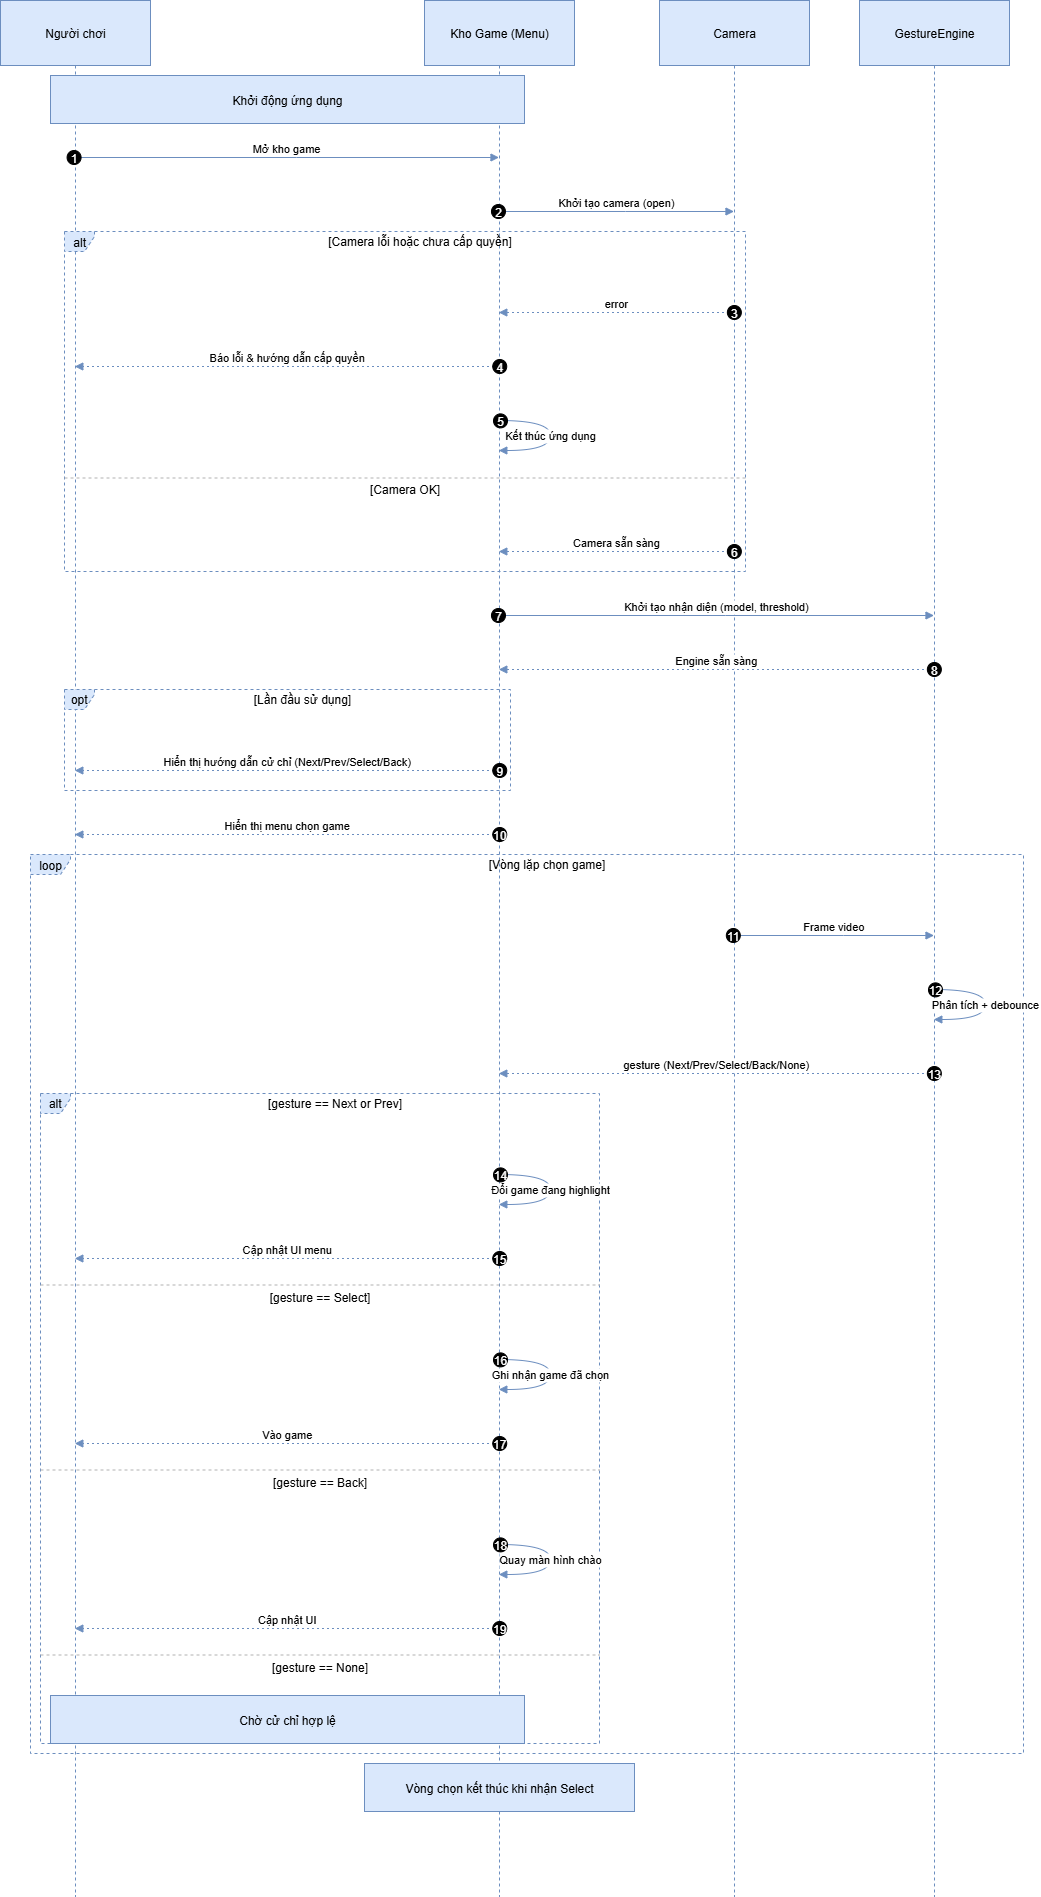

The diagram above was exported from draw.io. Its source (the exported page's mxGraphModel, read from the mxfile embedded in the PNG):
<mxGraphModel dx="1216" dy="711" grid="1" gridSize="10" guides="1" tooltips="1" connect="1" arrows="1" fold="1" page="1" pageScale="1" pageWidth="850" pageHeight="1100" math="0" shadow="0">
  <root>
    <mxCell id="0" />
    <mxCell id="1" parent="0" />
    <mxCell id="i0w7kVnVW54dZWxd1ZbS-1" value="Người chơi" style="shape=umlLifeline;perimeter=lifelinePerimeter;whiteSpace=wrap;container=1;dropTarget=0;collapsible=0;recursiveResize=0;outlineConnect=0;portConstraint=eastwest;newEdgeStyle={&quot;edgeStyle&quot;:&quot;elbowEdgeStyle&quot;,&quot;elbow&quot;:&quot;vertical&quot;,&quot;curved&quot;:0,&quot;rounded&quot;:0};size=65;fillColor=#dae8fc;strokeColor=#6c8ebf;" vertex="1" parent="1">
      <mxGeometry x="20" y="20" width="150" height="1896" as="geometry" />
    </mxCell>
    <mxCell id="i0w7kVnVW54dZWxd1ZbS-2" value="Kho Game (Menu)" style="shape=umlLifeline;perimeter=lifelinePerimeter;whiteSpace=wrap;container=1;dropTarget=0;collapsible=0;recursiveResize=0;outlineConnect=0;portConstraint=eastwest;newEdgeStyle={&quot;edgeStyle&quot;:&quot;elbowEdgeStyle&quot;,&quot;elbow&quot;:&quot;vertical&quot;,&quot;curved&quot;:0,&quot;rounded&quot;:0};size=65;fillColor=#dae8fc;strokeColor=#6c8ebf;" vertex="1" parent="1">
      <mxGeometry x="444" y="20" width="150" height="1896" as="geometry" />
    </mxCell>
    <mxCell id="i0w7kVnVW54dZWxd1ZbS-3" value="Camera" style="shape=umlLifeline;perimeter=lifelinePerimeter;whiteSpace=wrap;container=1;dropTarget=0;collapsible=0;recursiveResize=0;outlineConnect=0;portConstraint=eastwest;newEdgeStyle={&quot;edgeStyle&quot;:&quot;elbowEdgeStyle&quot;,&quot;elbow&quot;:&quot;vertical&quot;,&quot;curved&quot;:0,&quot;rounded&quot;:0};size=65;fillColor=#dae8fc;strokeColor=#6c8ebf;" vertex="1" parent="1">
      <mxGeometry x="679" y="20" width="150" height="1896" as="geometry" />
    </mxCell>
    <mxCell id="i0w7kVnVW54dZWxd1ZbS-4" value="GestureEngine" style="shape=umlLifeline;perimeter=lifelinePerimeter;whiteSpace=wrap;container=1;dropTarget=0;collapsible=0;recursiveResize=0;outlineConnect=0;portConstraint=eastwest;newEdgeStyle={&quot;edgeStyle&quot;:&quot;elbowEdgeStyle&quot;,&quot;elbow&quot;:&quot;vertical&quot;,&quot;curved&quot;:0,&quot;rounded&quot;:0};size=65;fillColor=#dae8fc;strokeColor=#6c8ebf;" vertex="1" parent="1">
      <mxGeometry x="879" y="20" width="150" height="1896" as="geometry" />
    </mxCell>
    <mxCell id="i0w7kVnVW54dZWxd1ZbS-5" value="alt" style="shape=umlFrame;dashed=1;pointerEvents=0;dropTarget=0;strokeColor=#6c8ebf;height=20;width=30;fillColor=#dae8fc;" vertex="1" parent="1">
      <mxGeometry x="84" y="251" width="681" height="340" as="geometry" />
    </mxCell>
    <mxCell id="i0w7kVnVW54dZWxd1ZbS-6" value="[Camera lỗi hoặc chưa cấp quyền]" style="text;strokeColor=none;fillColor=none;align=center;verticalAlign=middle;whiteSpace=wrap;" vertex="1" parent="i0w7kVnVW54dZWxd1ZbS-5">
      <mxGeometry x="30" width="651" height="20" as="geometry" />
    </mxCell>
    <mxCell id="i0w7kVnVW54dZWxd1ZbS-7" value="[Camera OK]" style="shape=line;dashed=1;whiteSpace=wrap;verticalAlign=top;labelPosition=center;verticalLabelPosition=middle;align=center;strokeColor=#B3B3B3;" vertex="1" parent="i0w7kVnVW54dZWxd1ZbS-5">
      <mxGeometry y="244" width="681" height="5" as="geometry" />
    </mxCell>
    <mxCell id="i0w7kVnVW54dZWxd1ZbS-8" value="opt" style="shape=umlFrame;dashed=1;pointerEvents=0;dropTarget=0;strokeColor=#6c8ebf;height=20;width=30;fillColor=#dae8fc;" vertex="1" parent="1">
      <mxGeometry x="84" y="709" width="446" height="101" as="geometry" />
    </mxCell>
    <mxCell id="i0w7kVnVW54dZWxd1ZbS-9" value="[Lần đầu sử dụng]" style="text;strokeColor=none;fillColor=none;align=center;verticalAlign=middle;whiteSpace=wrap;" vertex="1" parent="i0w7kVnVW54dZWxd1ZbS-8">
      <mxGeometry x="30" width="416" height="20" as="geometry" />
    </mxCell>
    <mxCell id="i0w7kVnVW54dZWxd1ZbS-10" value="alt" style="shape=umlFrame;dashed=1;pointerEvents=0;dropTarget=0;strokeColor=#6c8ebf;height=20;width=30;fillColor=#dae8fc;" vertex="1" parent="1">
      <mxGeometry x="60" y="1113" width="559" height="650" as="geometry" />
    </mxCell>
    <mxCell id="i0w7kVnVW54dZWxd1ZbS-11" value="[gesture == Next or Prev]" style="text;strokeColor=none;fillColor=none;align=center;verticalAlign=middle;whiteSpace=wrap;" vertex="1" parent="i0w7kVnVW54dZWxd1ZbS-10">
      <mxGeometry x="30" width="529" height="20" as="geometry" />
    </mxCell>
    <mxCell id="i0w7kVnVW54dZWxd1ZbS-12" value="[gesture == Select]" style="shape=line;dashed=1;whiteSpace=wrap;verticalAlign=top;labelPosition=center;verticalLabelPosition=middle;align=center;strokeColor=#B3B3B3;" vertex="1" parent="i0w7kVnVW54dZWxd1ZbS-10">
      <mxGeometry y="190" width="559" height="3" as="geometry" />
    </mxCell>
    <mxCell id="i0w7kVnVW54dZWxd1ZbS-13" value="[gesture == Back]" style="shape=line;dashed=1;whiteSpace=wrap;verticalAlign=top;labelPosition=center;verticalLabelPosition=middle;align=center;strokeColor=#B3B3B3;" vertex="1" parent="i0w7kVnVW54dZWxd1ZbS-10">
      <mxGeometry y="375" width="559" height="3" as="geometry" />
    </mxCell>
    <mxCell id="i0w7kVnVW54dZWxd1ZbS-14" value="[gesture == None]" style="shape=line;dashed=1;whiteSpace=wrap;verticalAlign=top;labelPosition=center;verticalLabelPosition=middle;align=center;strokeColor=#B3B3B3;" vertex="1" parent="i0w7kVnVW54dZWxd1ZbS-10">
      <mxGeometry y="560" width="559" height="3" as="geometry" />
    </mxCell>
    <mxCell id="i0w7kVnVW54dZWxd1ZbS-15" value="loop" style="shape=umlFrame;dashed=1;pointerEvents=0;dropTarget=0;strokeColor=#6c8ebf;height=20;width=40;fillColor=#dae8fc;" vertex="1" parent="1">
      <mxGeometry x="50" y="874" width="993" height="899" as="geometry" />
    </mxCell>
    <mxCell id="i0w7kVnVW54dZWxd1ZbS-16" value="[Vòng lặp chọn game]" style="text;strokeColor=none;fillColor=none;align=center;verticalAlign=middle;whiteSpace=wrap;" vertex="1" parent="i0w7kVnVW54dZWxd1ZbS-15">
      <mxGeometry x="40" width="953" height="20" as="geometry" />
    </mxCell>
    <mxCell id="i0w7kVnVW54dZWxd1ZbS-17" value="Mở kho game" style="verticalAlign=bottom;edgeStyle=elbowEdgeStyle;elbow=vertical;curved=0;rounded=0;endArrow=block;fillColor=#dae8fc;strokeColor=#6c8ebf;" edge="1" parent="1" source="i0w7kVnVW54dZWxd1ZbS-1" target="i0w7kVnVW54dZWxd1ZbS-2">
      <mxGeometry relative="1" as="geometry">
        <Array as="points">
          <mxPoint x="316" y="177" />
        </Array>
      </mxGeometry>
    </mxCell>
    <mxCell id="i0w7kVnVW54dZWxd1ZbS-18" value="1" style="ellipse;aspect=fixed;fillColor=#000000;align=center;fontColor=#FFFFFF;" vertex="1" parent="i0w7kVnVW54dZWxd1ZbS-17">
      <mxGeometry width="14" height="14" relative="1" as="geometry">
        <mxPoint x="-219.5" y="-7" as="offset" />
      </mxGeometry>
    </mxCell>
    <mxCell id="i0w7kVnVW54dZWxd1ZbS-19" value="Khởi tạo camera (open)" style="verticalAlign=bottom;edgeStyle=elbowEdgeStyle;elbow=vertical;curved=0;rounded=0;endArrow=block;fillColor=#dae8fc;strokeColor=#6c8ebf;" edge="1" parent="1" source="i0w7kVnVW54dZWxd1ZbS-2" target="i0w7kVnVW54dZWxd1ZbS-3">
      <mxGeometry relative="1" as="geometry">
        <Array as="points">
          <mxPoint x="645" y="231" />
        </Array>
      </mxGeometry>
    </mxCell>
    <mxCell id="i0w7kVnVW54dZWxd1ZbS-20" value="2" style="ellipse;aspect=fixed;fillColor=#000000;align=center;fontColor=#FFFFFF;" vertex="1" parent="i0w7kVnVW54dZWxd1ZbS-19">
      <mxGeometry width="14" height="14" relative="1" as="geometry">
        <mxPoint x="-125" y="-7" as="offset" />
      </mxGeometry>
    </mxCell>
    <mxCell id="i0w7kVnVW54dZWxd1ZbS-21" value="error" style="verticalAlign=bottom;edgeStyle=elbowEdgeStyle;elbow=vertical;curved=0;rounded=0;dashed=1;dashPattern=2 3;endArrow=block;fillColor=#dae8fc;strokeColor=#6c8ebf;" edge="1" parent="1" source="i0w7kVnVW54dZWxd1ZbS-3" target="i0w7kVnVW54dZWxd1ZbS-2">
      <mxGeometry relative="1" as="geometry">
        <Array as="points">
          <mxPoint x="648" y="332" />
        </Array>
      </mxGeometry>
    </mxCell>
    <mxCell id="i0w7kVnVW54dZWxd1ZbS-22" value="3" style="ellipse;aspect=fixed;fillColor=#000000;align=center;fontColor=#FFFFFF;" vertex="1" parent="i0w7kVnVW54dZWxd1ZbS-21">
      <mxGeometry width="14" height="14" relative="1" as="geometry">
        <mxPoint x="111" y="-7" as="offset" />
      </mxGeometry>
    </mxCell>
    <mxCell id="i0w7kVnVW54dZWxd1ZbS-23" value="Báo lỗi &amp; hướng dẫn cấp quyền" style="verticalAlign=bottom;edgeStyle=elbowEdgeStyle;elbow=vertical;curved=0;rounded=0;dashed=1;dashPattern=2 3;endArrow=block;fillColor=#dae8fc;strokeColor=#6c8ebf;" edge="1" parent="1" source="i0w7kVnVW54dZWxd1ZbS-2" target="i0w7kVnVW54dZWxd1ZbS-1">
      <mxGeometry relative="1" as="geometry">
        <Array as="points">
          <mxPoint x="319" y="386" />
        </Array>
      </mxGeometry>
    </mxCell>
    <mxCell id="i0w7kVnVW54dZWxd1ZbS-24" value="4" style="ellipse;aspect=fixed;fillColor=#000000;align=center;fontColor=#FFFFFF;" vertex="1" parent="i0w7kVnVW54dZWxd1ZbS-23">
      <mxGeometry width="14" height="14" relative="1" as="geometry">
        <mxPoint x="205.5" y="-7" as="offset" />
      </mxGeometry>
    </mxCell>
    <mxCell id="i0w7kVnVW54dZWxd1ZbS-25" value="Kết thúc ứng dụng" style="curved=1;endArrow=block;rounded=0;fillColor=#dae8fc;strokeColor=#6c8ebf;" edge="1" parent="1" source="i0w7kVnVW54dZWxd1ZbS-2" target="i0w7kVnVW54dZWxd1ZbS-2">
      <mxGeometry relative="1" as="geometry">
        <Array as="points">
          <mxPoint x="570" y="440" />
          <mxPoint x="570" y="470" />
        </Array>
      </mxGeometry>
    </mxCell>
    <mxCell id="i0w7kVnVW54dZWxd1ZbS-26" value="5" style="ellipse;aspect=fixed;fillColor=#000000;align=center;fontColor=#FFFFFF;" vertex="1" parent="i0w7kVnVW54dZWxd1ZbS-25">
      <mxGeometry width="14" height="14" relative="1" as="geometry">
        <mxPoint x="-57" y="-22" as="offset" />
      </mxGeometry>
    </mxCell>
    <mxCell id="i0w7kVnVW54dZWxd1ZbS-27" value="Camera sẵn sàng" style="verticalAlign=bottom;edgeStyle=elbowEdgeStyle;elbow=vertical;curved=0;rounded=0;dashed=1;dashPattern=2 3;endArrow=block;fillColor=#dae8fc;strokeColor=#6c8ebf;" edge="1" parent="1" source="i0w7kVnVW54dZWxd1ZbS-3" target="i0w7kVnVW54dZWxd1ZbS-2">
      <mxGeometry relative="1" as="geometry">
        <Array as="points">
          <mxPoint x="648" y="571" />
        </Array>
      </mxGeometry>
    </mxCell>
    <mxCell id="i0w7kVnVW54dZWxd1ZbS-28" value="6" style="ellipse;aspect=fixed;fillColor=#000000;align=center;fontColor=#FFFFFF;" vertex="1" parent="i0w7kVnVW54dZWxd1ZbS-27">
      <mxGeometry width="14" height="14" relative="1" as="geometry">
        <mxPoint x="111" y="-7" as="offset" />
      </mxGeometry>
    </mxCell>
    <mxCell id="i0w7kVnVW54dZWxd1ZbS-29" value="Khởi tạo nhận diện (model, threshold)" style="verticalAlign=bottom;edgeStyle=elbowEdgeStyle;elbow=vertical;curved=0;rounded=0;endArrow=block;fillColor=#dae8fc;strokeColor=#6c8ebf;" edge="1" parent="1" source="i0w7kVnVW54dZWxd1ZbS-2" target="i0w7kVnVW54dZWxd1ZbS-4">
      <mxGeometry relative="1" as="geometry">
        <Array as="points">
          <mxPoint x="745" y="635" />
        </Array>
      </mxGeometry>
    </mxCell>
    <mxCell id="i0w7kVnVW54dZWxd1ZbS-30" value="7" style="ellipse;aspect=fixed;fillColor=#000000;align=center;fontColor=#FFFFFF;" vertex="1" parent="i0w7kVnVW54dZWxd1ZbS-29">
      <mxGeometry width="14" height="14" relative="1" as="geometry">
        <mxPoint x="-225" y="-7" as="offset" />
      </mxGeometry>
    </mxCell>
    <mxCell id="i0w7kVnVW54dZWxd1ZbS-31" value="Engine sẵn sàng" style="verticalAlign=bottom;edgeStyle=elbowEdgeStyle;elbow=vertical;curved=0;rounded=0;dashed=1;dashPattern=2 3;endArrow=block;fillColor=#dae8fc;strokeColor=#6c8ebf;" edge="1" parent="1" source="i0w7kVnVW54dZWxd1ZbS-4" target="i0w7kVnVW54dZWxd1ZbS-2">
      <mxGeometry relative="1" as="geometry">
        <Array as="points">
          <mxPoint x="748" y="689" />
        </Array>
      </mxGeometry>
    </mxCell>
    <mxCell id="i0w7kVnVW54dZWxd1ZbS-32" value="8" style="ellipse;aspect=fixed;fillColor=#000000;align=center;fontColor=#FFFFFF;" vertex="1" parent="i0w7kVnVW54dZWxd1ZbS-31">
      <mxGeometry width="14" height="14" relative="1" as="geometry">
        <mxPoint x="211" y="-7" as="offset" />
      </mxGeometry>
    </mxCell>
    <mxCell id="i0w7kVnVW54dZWxd1ZbS-33" value="Hiển thị hướng dẫn cử chỉ (Next/Prev/Select/Back)" style="verticalAlign=bottom;edgeStyle=elbowEdgeStyle;elbow=vertical;curved=0;rounded=0;dashed=1;dashPattern=2 3;endArrow=block;fillColor=#dae8fc;strokeColor=#6c8ebf;" edge="1" parent="1" source="i0w7kVnVW54dZWxd1ZbS-2" target="i0w7kVnVW54dZWxd1ZbS-1">
      <mxGeometry relative="1" as="geometry">
        <Array as="points">
          <mxPoint x="319" y="790" />
        </Array>
      </mxGeometry>
    </mxCell>
    <mxCell id="i0w7kVnVW54dZWxd1ZbS-34" value="9" style="ellipse;aspect=fixed;fillColor=#000000;align=center;fontColor=#FFFFFF;" vertex="1" parent="i0w7kVnVW54dZWxd1ZbS-33">
      <mxGeometry width="14" height="14" relative="1" as="geometry">
        <mxPoint x="205.5" y="-7" as="offset" />
      </mxGeometry>
    </mxCell>
    <mxCell id="i0w7kVnVW54dZWxd1ZbS-35" value="Hiển thị menu chọn game" style="verticalAlign=bottom;edgeStyle=elbowEdgeStyle;elbow=vertical;curved=0;rounded=0;dashed=1;dashPattern=2 3;endArrow=block;fillColor=#dae8fc;strokeColor=#6c8ebf;" edge="1" parent="1" source="i0w7kVnVW54dZWxd1ZbS-2" target="i0w7kVnVW54dZWxd1ZbS-1">
      <mxGeometry relative="1" as="geometry">
        <Array as="points">
          <mxPoint x="319" y="854" />
        </Array>
      </mxGeometry>
    </mxCell>
    <mxCell id="i0w7kVnVW54dZWxd1ZbS-36" value="10" style="ellipse;aspect=fixed;fillColor=#000000;align=center;fontColor=#FFFFFF;" vertex="1" parent="i0w7kVnVW54dZWxd1ZbS-35">
      <mxGeometry width="14" height="14" relative="1" as="geometry">
        <mxPoint x="205.5" y="-7" as="offset" />
      </mxGeometry>
    </mxCell>
    <mxCell id="i0w7kVnVW54dZWxd1ZbS-37" value="Frame video" style="verticalAlign=bottom;edgeStyle=elbowEdgeStyle;elbow=vertical;curved=0;rounded=0;endArrow=block;fillColor=#dae8fc;strokeColor=#6c8ebf;" edge="1" parent="1" source="i0w7kVnVW54dZWxd1ZbS-3" target="i0w7kVnVW54dZWxd1ZbS-4">
      <mxGeometry relative="1" as="geometry">
        <Array as="points">
          <mxPoint x="863" y="955" />
        </Array>
      </mxGeometry>
    </mxCell>
    <mxCell id="i0w7kVnVW54dZWxd1ZbS-38" value="11" style="ellipse;aspect=fixed;fillColor=#000000;align=center;fontColor=#FFFFFF;" vertex="1" parent="i0w7kVnVW54dZWxd1ZbS-37">
      <mxGeometry width="14" height="14" relative="1" as="geometry">
        <mxPoint x="-107.5" y="-7" as="offset" />
      </mxGeometry>
    </mxCell>
    <mxCell id="i0w7kVnVW54dZWxd1ZbS-39" value="Phân tích + debounce" style="curved=1;endArrow=block;rounded=0;fillColor=#dae8fc;strokeColor=#6c8ebf;" edge="1" parent="1" source="i0w7kVnVW54dZWxd1ZbS-4" target="i0w7kVnVW54dZWxd1ZbS-4">
      <mxGeometry relative="1" as="geometry">
        <Array as="points">
          <mxPoint x="1005" y="1009" />
          <mxPoint x="1005" y="1039" />
        </Array>
      </mxGeometry>
    </mxCell>
    <mxCell id="i0w7kVnVW54dZWxd1ZbS-40" value="12" style="ellipse;aspect=fixed;fillColor=#000000;align=center;fontColor=#FFFFFF;" vertex="1" parent="i0w7kVnVW54dZWxd1ZbS-39">
      <mxGeometry width="14" height="14" relative="1" as="geometry">
        <mxPoint x="-57" y="-22" as="offset" />
      </mxGeometry>
    </mxCell>
    <mxCell id="i0w7kVnVW54dZWxd1ZbS-41" value="gesture (Next/Prev/Select/Back/None)" style="verticalAlign=bottom;edgeStyle=elbowEdgeStyle;elbow=vertical;curved=0;rounded=0;dashed=1;dashPattern=2 3;endArrow=block;fillColor=#dae8fc;strokeColor=#6c8ebf;" edge="1" parent="1" source="i0w7kVnVW54dZWxd1ZbS-4" target="i0w7kVnVW54dZWxd1ZbS-2">
      <mxGeometry relative="1" as="geometry">
        <Array as="points">
          <mxPoint x="748" y="1093" />
        </Array>
      </mxGeometry>
    </mxCell>
    <mxCell id="i0w7kVnVW54dZWxd1ZbS-42" value="13" style="ellipse;aspect=fixed;fillColor=#000000;align=center;fontColor=#FFFFFF;" vertex="1" parent="i0w7kVnVW54dZWxd1ZbS-41">
      <mxGeometry width="14" height="14" relative="1" as="geometry">
        <mxPoint x="211" y="-7" as="offset" />
      </mxGeometry>
    </mxCell>
    <mxCell id="i0w7kVnVW54dZWxd1ZbS-43" value="Đổi game đang highlight" style="curved=1;endArrow=block;rounded=0;fillColor=#dae8fc;strokeColor=#6c8ebf;" edge="1" parent="1" source="i0w7kVnVW54dZWxd1ZbS-2" target="i0w7kVnVW54dZWxd1ZbS-2">
      <mxGeometry relative="1" as="geometry">
        <Array as="points">
          <mxPoint x="570" y="1194" />
          <mxPoint x="570" y="1224" />
        </Array>
      </mxGeometry>
    </mxCell>
    <mxCell id="i0w7kVnVW54dZWxd1ZbS-44" value="14" style="ellipse;aspect=fixed;fillColor=#000000;align=center;fontColor=#FFFFFF;" vertex="1" parent="i0w7kVnVW54dZWxd1ZbS-43">
      <mxGeometry width="14" height="14" relative="1" as="geometry">
        <mxPoint x="-57" y="-22" as="offset" />
      </mxGeometry>
    </mxCell>
    <mxCell id="i0w7kVnVW54dZWxd1ZbS-45" value="Cập nhật UI menu" style="verticalAlign=bottom;edgeStyle=elbowEdgeStyle;elbow=vertical;curved=0;rounded=0;dashed=1;dashPattern=2 3;endArrow=block;fillColor=#dae8fc;strokeColor=#6c8ebf;" edge="1" parent="1" source="i0w7kVnVW54dZWxd1ZbS-2" target="i0w7kVnVW54dZWxd1ZbS-1">
      <mxGeometry relative="1" as="geometry">
        <Array as="points">
          <mxPoint x="319" y="1278" />
        </Array>
      </mxGeometry>
    </mxCell>
    <mxCell id="i0w7kVnVW54dZWxd1ZbS-46" value="15" style="ellipse;aspect=fixed;fillColor=#000000;align=center;fontColor=#FFFFFF;" vertex="1" parent="i0w7kVnVW54dZWxd1ZbS-45">
      <mxGeometry width="14" height="14" relative="1" as="geometry">
        <mxPoint x="205.5" y="-7" as="offset" />
      </mxGeometry>
    </mxCell>
    <mxCell id="i0w7kVnVW54dZWxd1ZbS-47" value="Ghi nhận game đã chọn" style="curved=1;endArrow=block;rounded=0;fillColor=#dae8fc;strokeColor=#6c8ebf;" edge="1" parent="1" source="i0w7kVnVW54dZWxd1ZbS-2" target="i0w7kVnVW54dZWxd1ZbS-2">
      <mxGeometry relative="1" as="geometry">
        <Array as="points">
          <mxPoint x="570" y="1379" />
          <mxPoint x="570" y="1409" />
        </Array>
      </mxGeometry>
    </mxCell>
    <mxCell id="i0w7kVnVW54dZWxd1ZbS-48" value="16" style="ellipse;aspect=fixed;fillColor=#000000;align=center;fontColor=#FFFFFF;" vertex="1" parent="i0w7kVnVW54dZWxd1ZbS-47">
      <mxGeometry width="14" height="14" relative="1" as="geometry">
        <mxPoint x="-57" y="-22" as="offset" />
      </mxGeometry>
    </mxCell>
    <mxCell id="i0w7kVnVW54dZWxd1ZbS-49" value="Vào game" style="verticalAlign=bottom;edgeStyle=elbowEdgeStyle;elbow=vertical;curved=0;rounded=0;dashed=1;dashPattern=2 3;endArrow=block;fillColor=#dae8fc;strokeColor=#6c8ebf;" edge="1" parent="1" source="i0w7kVnVW54dZWxd1ZbS-2" target="i0w7kVnVW54dZWxd1ZbS-1">
      <mxGeometry relative="1" as="geometry">
        <Array as="points">
          <mxPoint x="319" y="1463" />
        </Array>
      </mxGeometry>
    </mxCell>
    <mxCell id="i0w7kVnVW54dZWxd1ZbS-50" value="17" style="ellipse;aspect=fixed;fillColor=#000000;align=center;fontColor=#FFFFFF;" vertex="1" parent="i0w7kVnVW54dZWxd1ZbS-49">
      <mxGeometry width="14" height="14" relative="1" as="geometry">
        <mxPoint x="205.5" y="-7" as="offset" />
      </mxGeometry>
    </mxCell>
    <mxCell id="i0w7kVnVW54dZWxd1ZbS-51" value="Quay màn hình chào" style="curved=1;endArrow=block;rounded=0;fillColor=#dae8fc;strokeColor=#6c8ebf;" edge="1" parent="1" source="i0w7kVnVW54dZWxd1ZbS-2" target="i0w7kVnVW54dZWxd1ZbS-2">
      <mxGeometry relative="1" as="geometry">
        <Array as="points">
          <mxPoint x="570" y="1564" />
          <mxPoint x="570" y="1594" />
        </Array>
      </mxGeometry>
    </mxCell>
    <mxCell id="i0w7kVnVW54dZWxd1ZbS-52" value="18" style="ellipse;aspect=fixed;fillColor=#000000;align=center;fontColor=#FFFFFF;" vertex="1" parent="i0w7kVnVW54dZWxd1ZbS-51">
      <mxGeometry width="14" height="14" relative="1" as="geometry">
        <mxPoint x="-57" y="-22" as="offset" />
      </mxGeometry>
    </mxCell>
    <mxCell id="i0w7kVnVW54dZWxd1ZbS-53" value="Cập nhật UI" style="verticalAlign=bottom;edgeStyle=elbowEdgeStyle;elbow=vertical;curved=0;rounded=0;dashed=1;dashPattern=2 3;endArrow=block;fillColor=#dae8fc;strokeColor=#6c8ebf;" edge="1" parent="1" source="i0w7kVnVW54dZWxd1ZbS-2" target="i0w7kVnVW54dZWxd1ZbS-1">
      <mxGeometry relative="1" as="geometry">
        <Array as="points">
          <mxPoint x="319" y="1648" />
        </Array>
      </mxGeometry>
    </mxCell>
    <mxCell id="i0w7kVnVW54dZWxd1ZbS-54" value="19" style="ellipse;aspect=fixed;fillColor=#000000;align=center;fontColor=#FFFFFF;" vertex="1" parent="i0w7kVnVW54dZWxd1ZbS-53">
      <mxGeometry width="14" height="14" relative="1" as="geometry">
        <mxPoint x="205.5" y="-7" as="offset" />
      </mxGeometry>
    </mxCell>
    <mxCell id="i0w7kVnVW54dZWxd1ZbS-55" value="Khởi động ứng dụng" style="fillColor=#dae8fc;strokeColor=#6c8ebf;" vertex="1" parent="1">
      <mxGeometry x="70" y="95" width="474" height="48" as="geometry" />
    </mxCell>
    <mxCell id="i0w7kVnVW54dZWxd1ZbS-56" value="Chờ cử chỉ hợp lệ" style="fillColor=#dae8fc;strokeColor=#6c8ebf;" vertex="1" parent="1">
      <mxGeometry x="70" y="1715" width="474" height="48" as="geometry" />
    </mxCell>
    <mxCell id="i0w7kVnVW54dZWxd1ZbS-57" value="Vòng chọn kết thúc khi nhận Select" style="fillColor=#dae8fc;strokeColor=#6c8ebf;" vertex="1" parent="1">
      <mxGeometry x="384" y="1783" width="270" height="48" as="geometry" />
    </mxCell>
  </root>
</mxGraphModel>